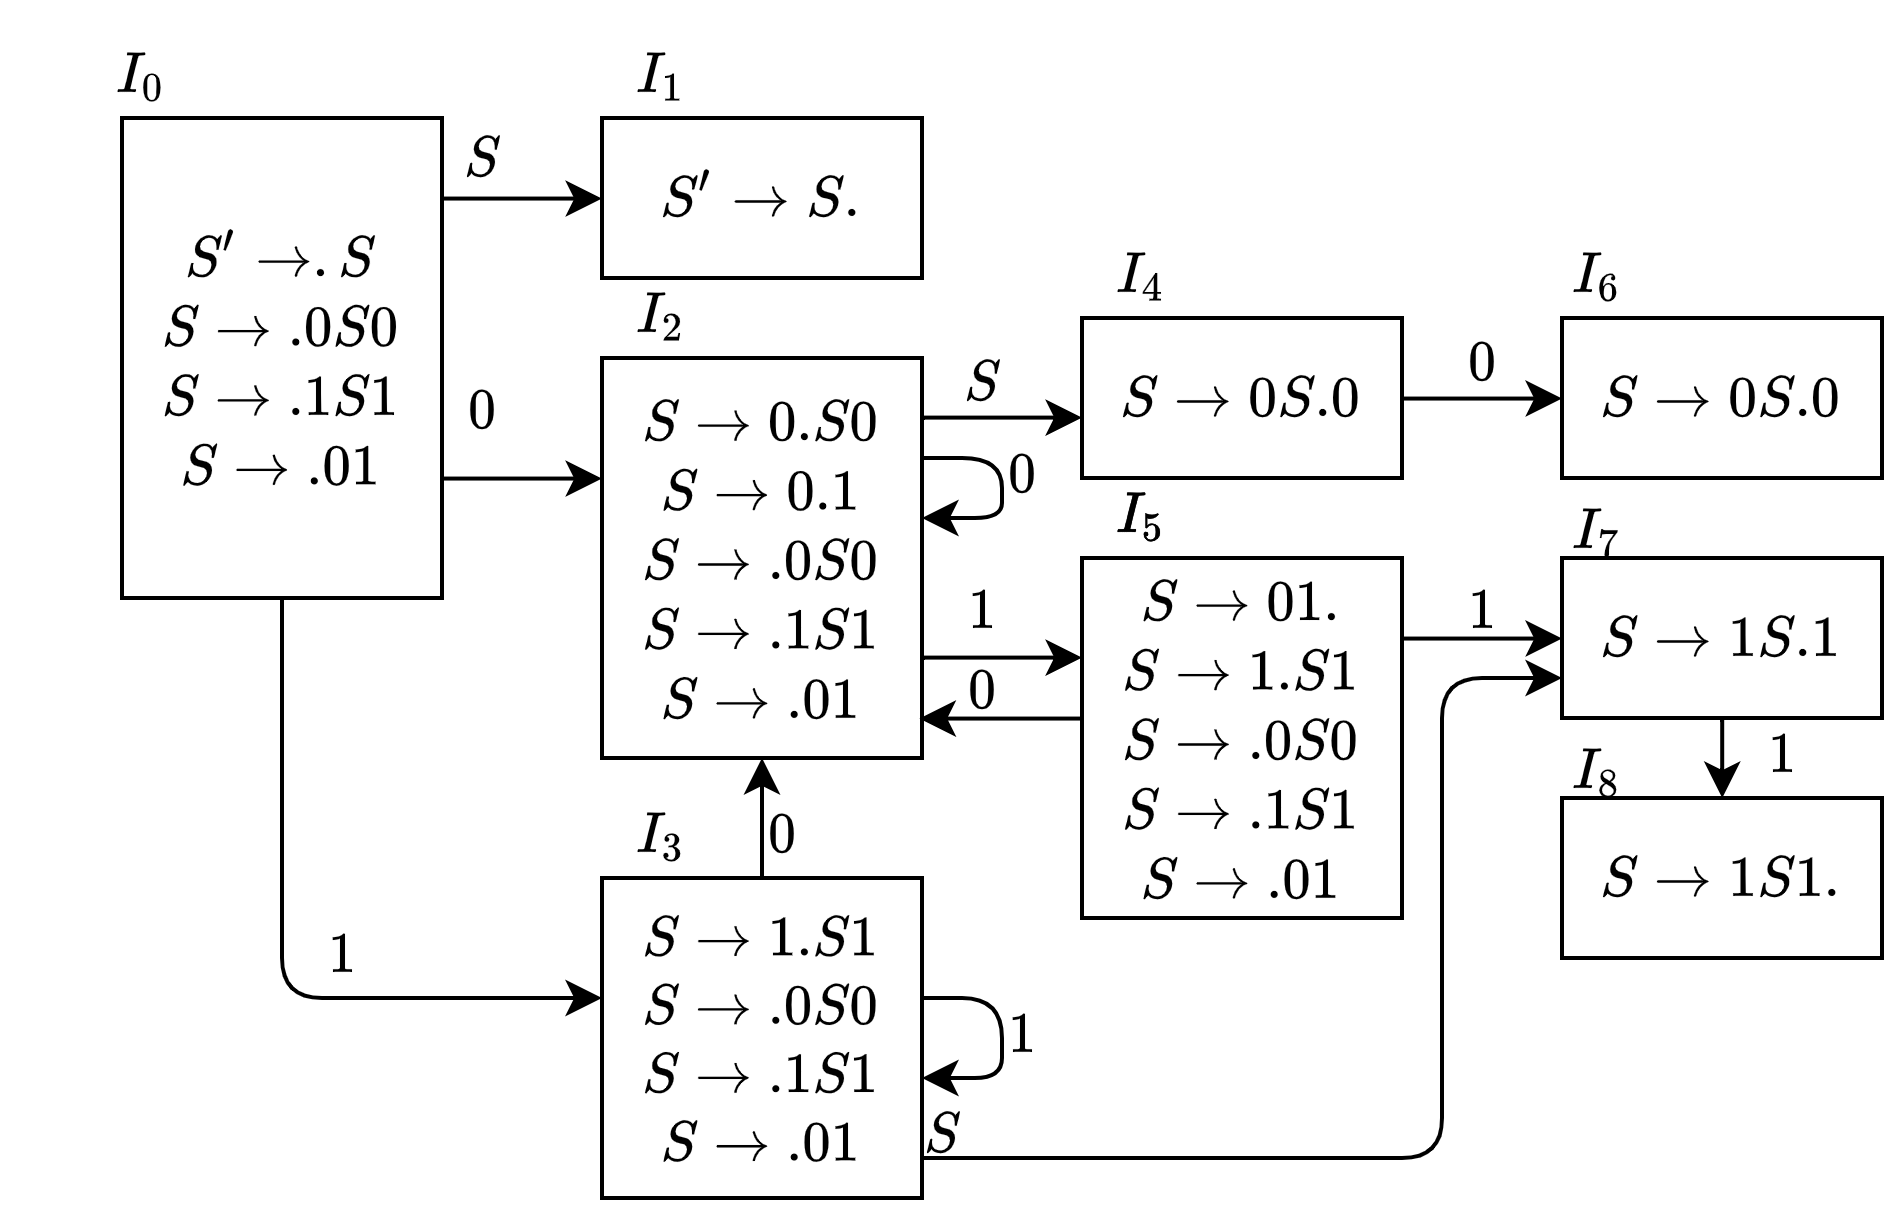

The diagram above was exported from draw.io. Its source (the exported page's mxGraphModel, read from the mxfile embedded in the PNG):
<mxGraphModel dx="489" dy="367" grid="1" gridSize="10" guides="1" tooltips="1" connect="1" arrows="1" fold="1" page="1" pageScale="1" pageWidth="827" pageHeight="1169" math="1" shadow="0">
  <root>
    <mxCell id="0" />
    <mxCell id="1" parent="0" />
    <mxCell id="4" style="edgeStyle=elbowEdgeStyle;html=1;entryX=0;entryY=0.5;entryDx=0;entryDy=0;elbow=vertical;" edge="1" parent="1" source="2" target="3">
      <mxGeometry relative="1" as="geometry" />
    </mxCell>
    <mxCell id="9" style="edgeStyle=elbowEdgeStyle;elbow=vertical;html=1;" edge="1" parent="1" source="2" target="8">
      <mxGeometry relative="1" as="geometry" />
    </mxCell>
    <mxCell id="24" style="edgeStyle=elbowEdgeStyle;elbow=vertical;html=1;" edge="1" parent="1" source="2" target="22">
      <mxGeometry relative="1" as="geometry">
        <Array as="points">
          <mxPoint x="190" y="300" />
        </Array>
      </mxGeometry>
    </mxCell>
    <mxCell id="2" value="$$&lt;br&gt;S' \to .S \\&lt;br&gt;S \to .0S0 \\&lt;br&gt;S \to .1S1 \\&lt;br&gt;S \to .01&amp;nbsp;&lt;br&gt;$$" style="rounded=0;whiteSpace=wrap;html=1;" vertex="1" parent="1">
      <mxGeometry x="80" y="80" width="80" height="120" as="geometry" />
    </mxCell>
    <mxCell id="3" value="$$&lt;br&gt;S' \to S.&lt;br&gt;$$" style="rounded=0;whiteSpace=wrap;html=1;" vertex="1" parent="1">
      <mxGeometry x="200" y="80" width="80" height="40" as="geometry" />
    </mxCell>
    <mxCell id="5" value="$$ I_0 $$" style="text;html=1;align=center;verticalAlign=middle;resizable=0;points=[];autosize=1;strokeColor=none;fillColor=none;" vertex="1" parent="1">
      <mxGeometry x="50" y="60" width="70" height="20" as="geometry" />
    </mxCell>
    <mxCell id="6" value="$$ I_1 $$" style="text;html=1;align=center;verticalAlign=middle;resizable=0;points=[];autosize=1;strokeColor=none;fillColor=none;" vertex="1" parent="1">
      <mxGeometry x="180" y="60" width="70" height="20" as="geometry" />
    </mxCell>
    <mxCell id="7" value="$$S$$" style="text;html=1;align=center;verticalAlign=middle;resizable=0;points=[];autosize=1;strokeColor=none;fillColor=none;" vertex="1" parent="1">
      <mxGeometry x="145" y="80" width="50" height="20" as="geometry" />
    </mxCell>
    <mxCell id="12" style="edgeStyle=elbowEdgeStyle;elbow=vertical;html=1;" edge="1" parent="1" source="8" target="11">
      <mxGeometry relative="1" as="geometry" />
    </mxCell>
    <mxCell id="15" style="edgeStyle=elbowEdgeStyle;elbow=vertical;html=1;" edge="1" parent="1" source="8" target="14">
      <mxGeometry relative="1" as="geometry" />
    </mxCell>
    <mxCell id="8" value="$$&lt;br&gt;S \to 0.S0 \\&lt;br&gt;S \to 0.1 \\&lt;br&gt;S \to .0S0 \\&lt;br&gt;S \to .1S1 \\&lt;br&gt;S \to .01&amp;nbsp;&lt;br&gt;$$" style="rounded=0;whiteSpace=wrap;html=1;" vertex="1" parent="1">
      <mxGeometry x="200" y="140" width="80" height="100" as="geometry" />
    </mxCell>
    <mxCell id="10" value="$$0$$" style="text;html=1;align=center;verticalAlign=middle;resizable=0;points=[];autosize=1;strokeColor=none;fillColor=none;" vertex="1" parent="1">
      <mxGeometry x="145" y="144" width="50" height="20" as="geometry" />
    </mxCell>
    <mxCell id="34" style="edgeStyle=elbowEdgeStyle;elbow=vertical;html=1;entryX=0;entryY=0.5;entryDx=0;entryDy=0;" edge="1" parent="1" source="11" target="32">
      <mxGeometry relative="1" as="geometry" />
    </mxCell>
    <mxCell id="11" value="$$&lt;br&gt;S \to 0S.0&lt;br&gt;$$" style="rounded=0;whiteSpace=wrap;html=1;" vertex="1" parent="1">
      <mxGeometry x="320" y="130" width="80" height="40" as="geometry" />
    </mxCell>
    <mxCell id="13" value="$$S$$" style="text;html=1;align=center;verticalAlign=middle;resizable=0;points=[];autosize=1;strokeColor=none;fillColor=none;" vertex="1" parent="1">
      <mxGeometry x="270" y="136" width="50" height="20" as="geometry" />
    </mxCell>
    <mxCell id="19" style="edgeStyle=elbowEdgeStyle;elbow=vertical;html=1;entryX=0.992;entryY=0.902;entryDx=0;entryDy=0;entryPerimeter=0;" edge="1" parent="1" source="14" target="8">
      <mxGeometry relative="1" as="geometry" />
    </mxCell>
    <mxCell id="39" style="edgeStyle=elbowEdgeStyle;elbow=vertical;html=1;" edge="1" parent="1" source="14" target="37">
      <mxGeometry relative="1" as="geometry" />
    </mxCell>
    <mxCell id="14" value="$$&lt;br&gt;S \to 01. \\&lt;br&gt;S \to 1.S1 \\&lt;br&gt;S \to .0S0 \\&lt;br&gt;S \to .1S1 \\&lt;br&gt;S \to .01&amp;nbsp;&lt;br&gt;$$" style="rounded=0;whiteSpace=wrap;html=1;" vertex="1" parent="1">
      <mxGeometry x="320" y="190" width="80" height="90" as="geometry" />
    </mxCell>
    <mxCell id="16" value="$$1$$" style="text;html=1;align=center;verticalAlign=middle;resizable=0;points=[];autosize=1;strokeColor=none;fillColor=none;" vertex="1" parent="1">
      <mxGeometry x="270" y="194" width="50" height="20" as="geometry" />
    </mxCell>
    <mxCell id="17" style="edgeStyle=elbowEdgeStyle;elbow=vertical;html=1;exitX=1;exitY=0.25;exitDx=0;exitDy=0;" edge="1" parent="1" source="8" target="8">
      <mxGeometry relative="1" as="geometry">
        <Array as="points">
          <mxPoint x="300" y="180" />
          <mxPoint x="310" y="160" />
        </Array>
      </mxGeometry>
    </mxCell>
    <mxCell id="18" value="$$0$$" style="text;html=1;align=center;verticalAlign=middle;resizable=0;points=[];autosize=1;strokeColor=none;fillColor=none;" vertex="1" parent="1">
      <mxGeometry x="280" y="160" width="50" height="20" as="geometry" />
    </mxCell>
    <mxCell id="21" value="" style="edgeStyle=elbowEdgeStyle;elbow=vertical;html=1;" edge="1" parent="1" source="20" target="14">
      <mxGeometry relative="1" as="geometry" />
    </mxCell>
    <mxCell id="20" value="$$0$$" style="text;html=1;align=center;verticalAlign=middle;resizable=0;points=[];autosize=1;strokeColor=none;fillColor=none;" vertex="1" parent="1">
      <mxGeometry x="270" y="214" width="50" height="20" as="geometry" />
    </mxCell>
    <mxCell id="29" style="edgeStyle=elbowEdgeStyle;elbow=vertical;html=1;" edge="1" parent="1" source="22" target="8">
      <mxGeometry relative="1" as="geometry" />
    </mxCell>
    <mxCell id="48" style="edgeStyle=elbowEdgeStyle;html=1;entryX=0;entryY=0.75;entryDx=0;entryDy=0;" edge="1" parent="1" source="22" target="37">
      <mxGeometry relative="1" as="geometry">
        <mxPoint x="340" y="350" as="sourcePoint" />
        <Array as="points">
          <mxPoint x="410" y="340" />
          <mxPoint x="410" y="260" />
        </Array>
      </mxGeometry>
    </mxCell>
    <mxCell id="22" value="$$&lt;br&gt;S \to 1.S1 \\&lt;br&gt;S \to .0S0 \\&lt;br&gt;S \to .1S1 \\&lt;br&gt;S \to .01&amp;nbsp;&lt;br&gt;$$" style="rounded=0;whiteSpace=wrap;html=1;" vertex="1" parent="1">
      <mxGeometry x="200" y="270" width="80" height="80" as="geometry" />
    </mxCell>
    <mxCell id="25" value="$$1$$" style="text;html=1;align=center;verticalAlign=middle;resizable=0;points=[];autosize=1;strokeColor=none;fillColor=none;" vertex="1" parent="1">
      <mxGeometry x="110" y="280" width="50" height="20" as="geometry" />
    </mxCell>
    <mxCell id="26" value="$$ I_2 $$" style="text;html=1;align=center;verticalAlign=middle;resizable=0;points=[];autosize=1;strokeColor=none;fillColor=none;" vertex="1" parent="1">
      <mxGeometry x="180" y="120" width="70" height="20" as="geometry" />
    </mxCell>
    <mxCell id="27" value="$$ I_3 $$" style="text;html=1;align=center;verticalAlign=middle;resizable=0;points=[];autosize=1;strokeColor=none;fillColor=none;" vertex="1" parent="1">
      <mxGeometry x="180" y="250" width="70" height="20" as="geometry" />
    </mxCell>
    <mxCell id="28" value="$$ I_4 $$" style="text;html=1;align=center;verticalAlign=middle;resizable=0;points=[];autosize=1;strokeColor=none;fillColor=none;" vertex="1" parent="1">
      <mxGeometry x="300" y="110" width="70" height="20" as="geometry" />
    </mxCell>
    <mxCell id="30" value="$$0$$" style="text;html=1;align=center;verticalAlign=middle;resizable=0;points=[];autosize=1;strokeColor=none;fillColor=none;" vertex="1" parent="1">
      <mxGeometry x="220" y="250" width="50" height="20" as="geometry" />
    </mxCell>
    <mxCell id="31" value="$$ I_5 $$" style="text;html=1;align=center;verticalAlign=middle;resizable=0;points=[];autosize=1;strokeColor=none;fillColor=none;" vertex="1" parent="1">
      <mxGeometry x="300" y="170" width="70" height="20" as="geometry" />
    </mxCell>
    <mxCell id="32" value="$$&lt;br&gt;S \to 0S.0&lt;br&gt;$$" style="rounded=0;whiteSpace=wrap;html=1;" vertex="1" parent="1">
      <mxGeometry x="440" y="130" width="80" height="40" as="geometry" />
    </mxCell>
    <mxCell id="33" value="$$ I_6 $$" style="text;html=1;align=center;verticalAlign=middle;resizable=0;points=[];autosize=1;strokeColor=none;fillColor=none;" vertex="1" parent="1">
      <mxGeometry x="414" y="110" width="70" height="20" as="geometry" />
    </mxCell>
    <mxCell id="35" value="$$ I_5 $$" style="text;html=1;align=center;verticalAlign=middle;resizable=0;points=[];autosize=1;strokeColor=none;fillColor=none;" vertex="1" parent="1">
      <mxGeometry x="300" y="170" width="70" height="20" as="geometry" />
    </mxCell>
    <mxCell id="36" value="$$0$$" style="text;html=1;align=center;verticalAlign=middle;resizable=0;points=[];autosize=1;strokeColor=none;fillColor=none;" vertex="1" parent="1">
      <mxGeometry x="395" y="132" width="50" height="20" as="geometry" />
    </mxCell>
    <mxCell id="49" style="edgeStyle=elbowEdgeStyle;html=1;" edge="1" parent="1" source="37" target="38">
      <mxGeometry relative="1" as="geometry" />
    </mxCell>
    <mxCell id="37" value="$$&lt;br&gt;S \to 1S.1&lt;br&gt;$$" style="rounded=0;whiteSpace=wrap;html=1;" vertex="1" parent="1">
      <mxGeometry x="440" y="190" width="80" height="40" as="geometry" />
    </mxCell>
    <mxCell id="38" value="$$&lt;br&gt;S \to 1S1.&lt;br&gt;$$" style="rounded=0;whiteSpace=wrap;html=1;" vertex="1" parent="1">
      <mxGeometry x="440" y="250" width="80" height="40" as="geometry" />
    </mxCell>
    <mxCell id="40" value="$$1$$" style="text;html=1;align=center;verticalAlign=middle;resizable=0;points=[];autosize=1;strokeColor=none;fillColor=none;" vertex="1" parent="1">
      <mxGeometry x="395" y="194" width="50" height="20" as="geometry" />
    </mxCell>
    <mxCell id="43" style="edgeStyle=elbowEdgeStyle;elbow=vertical;html=1;" edge="1" parent="1" source="22" target="22">
      <mxGeometry relative="1" as="geometry" />
    </mxCell>
    <mxCell id="44" value="$$1$$" style="text;html=1;align=center;verticalAlign=middle;resizable=0;points=[];autosize=1;strokeColor=none;fillColor=none;" vertex="1" parent="1">
      <mxGeometry x="280" y="300" width="50" height="20" as="geometry" />
    </mxCell>
    <mxCell id="46" value="$$S$$" style="text;html=1;align=center;verticalAlign=middle;resizable=0;points=[];autosize=1;strokeColor=none;fillColor=none;" vertex="1" parent="1">
      <mxGeometry x="260" y="324" width="50" height="20" as="geometry" />
    </mxCell>
    <mxCell id="50" value="$$1$$" style="text;html=1;align=center;verticalAlign=middle;resizable=0;points=[];autosize=1;strokeColor=none;fillColor=none;" vertex="1" parent="1">
      <mxGeometry x="470" y="230" width="50" height="20" as="geometry" />
    </mxCell>
    <mxCell id="51" value="$$ I_7 $$" style="text;html=1;align=center;verticalAlign=middle;resizable=0;points=[];autosize=1;strokeColor=none;fillColor=none;" vertex="1" parent="1">
      <mxGeometry x="414" y="174" width="70" height="20" as="geometry" />
    </mxCell>
    <mxCell id="52" value="$$ I_8 $$" style="text;html=1;align=center;verticalAlign=middle;resizable=0;points=[];autosize=1;strokeColor=none;fillColor=none;" vertex="1" parent="1">
      <mxGeometry x="414" y="234" width="70" height="20" as="geometry" />
    </mxCell>
  </root>
</mxGraphModel>